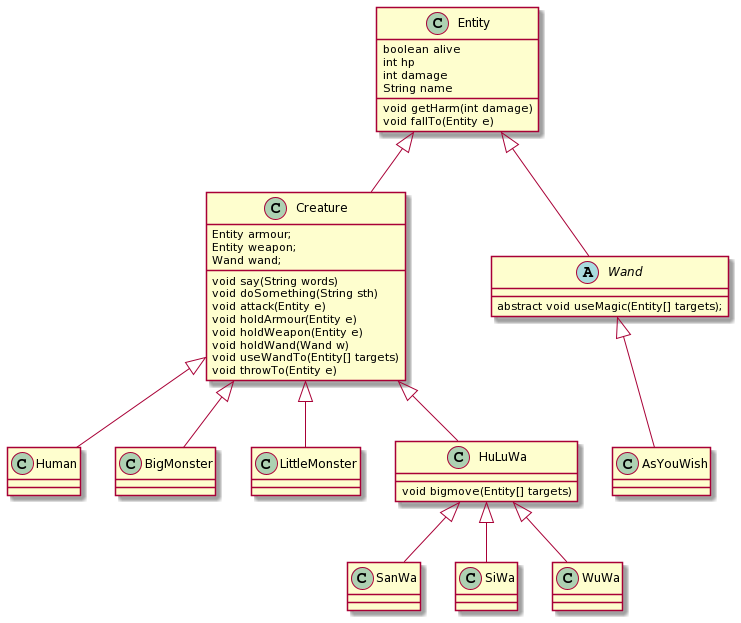

The diagram above was rendered by PlantUML. Its source (embedded in the PNG):
@startuml
class Entity {
    boolean alive
    int hp
    int damage
    String name
    void getHarm(int damage) 
    void fallTo(Entity e)
}


Entity <|-- Creature
class Creature  {  
    Entity armour;
    Entity weapon;
    Wand wand;
    void say(String words)
    void doSomething(String sth) 
    void attack(Entity e)
    void holdArmour(Entity e)
    void holdWeapon(Entity e)
    void holdWand(Wand w) 
    void useWandTo(Entity[] targets)
    void throwTo(Entity e) 
}
Creature <|-- Human
Creature <|-- BigMonster
Creature <|-- LittleMonster
Creature <|-- HuLuWa
class HuLuWa{
    void bigmove(Entity[] targets)
}
Entity <|-- Wand
abstract class Wand {
    abstract void useMagic(Entity[] targets);
}
Wand <|-- AsYouWish
class AsYouWish{
}
HuLuWa <|-- SanWa
HuLuWa <|-- SiWa
HuLuWa <|-- WuWa
@enduml